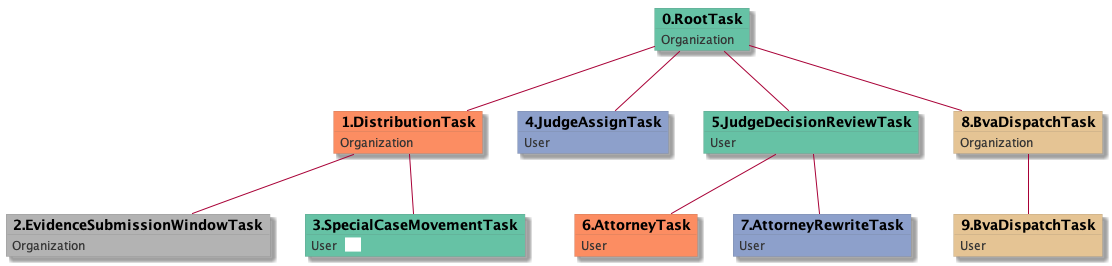

The diagram above was rendered by PlantUML. Its source (embedded in the PNG):
@startuml
skinparam {
  ObjectBorderColor #555
  ObjectBorderThickness 0
  ObjectFontStyle bold
  ObjectFontSize 14
  ObjectAttributeFontColor #333
  ObjectAttributeFontSize 12
}
  object 0.RootTask #66c2a5 {
Organization
}
  object 1.DistributionTask #fc8d62 {
Organization
}
  object 2.EvidenceSubmissionWindowTask #b3b3b3 {
Organization
}
  object 3.SpecialCaseMovementTask #66c2a5 {
User  <back:white>    </back>
}
  object 4.JudgeAssignTask #8da0cb {
User
}
  object 5.JudgeDecisionReviewTask #66c2a5 {
User
}
  object 6.AttorneyTask #fc8d62 {
User
}
  object 7.AttorneyRewriteTask #8da0cb {
User
}
  object 8.BvaDispatchTask #e5c494 {
Organization
}
  object 9.BvaDispatchTask #e5c494 {
User
}
0.RootTask -- 1.DistributionTask
1.DistributionTask -- 2.EvidenceSubmissionWindowTask
1.DistributionTask -- 3.SpecialCaseMovementTask
0.RootTask -- 4.JudgeAssignTask
0.RootTask -- 5.JudgeDecisionReviewTask
5.JudgeDecisionReviewTask -- 6.AttorneyTask
5.JudgeDecisionReviewTask -- 7.AttorneyRewriteTask
0.RootTask -- 8.BvaDispatchTask
8.BvaDispatchTask -- 9.BvaDispatchTask
@enduml